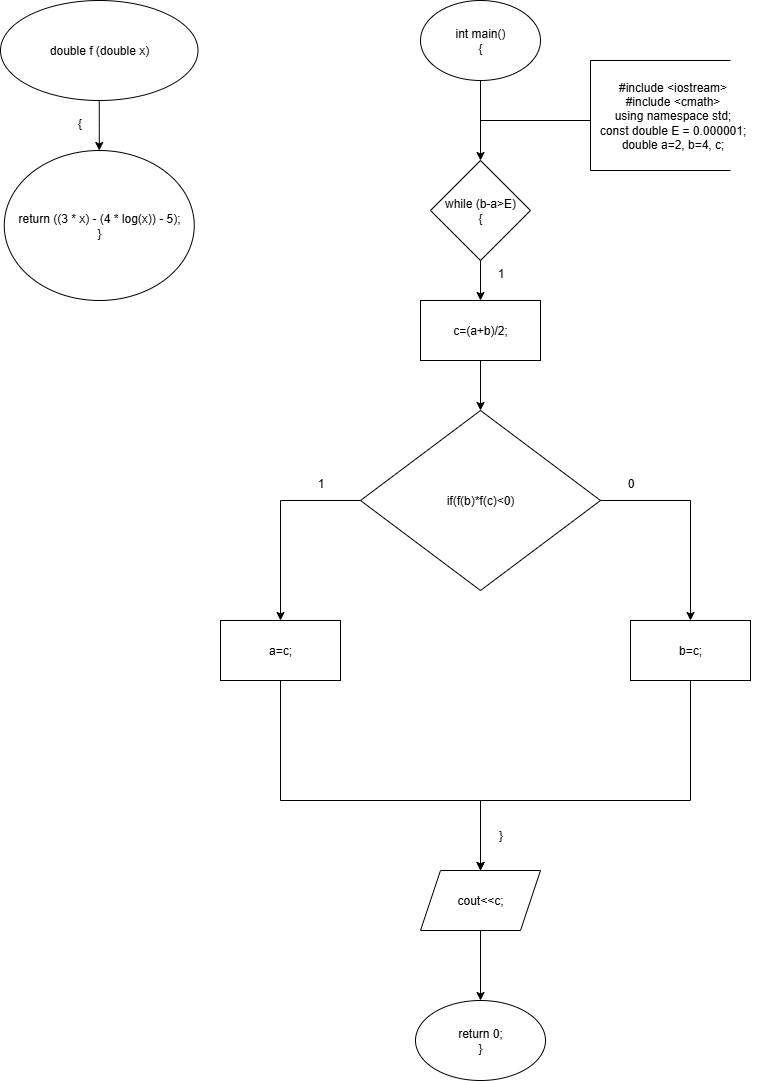

The diagram above was exported from draw.io. Its source (the exported page's mxGraphModel, read from the mxfile embedded in the PNG):
<mxGraphModel dx="1042" dy="626" grid="1" gridSize="10" guides="1" tooltips="1" connect="1" arrows="1" fold="1" page="1" pageScale="1" pageWidth="827" pageHeight="1169" math="0" shadow="0">
  <root>
    <mxCell id="0" />
    <mxCell id="1" parent="0" />
    <mxCell id="y-drFIjpWE-NuFtUTX6O-13" value="" style="edgeStyle=orthogonalEdgeStyle;rounded=0;orthogonalLoop=1;jettySize=auto;html=1;" edge="1" parent="1" source="y-drFIjpWE-NuFtUTX6O-1" target="y-drFIjpWE-NuFtUTX6O-12">
      <mxGeometry relative="1" as="geometry" />
    </mxCell>
    <mxCell id="y-drFIjpWE-NuFtUTX6O-1" value="int main()&lt;div&gt;{&lt;/div&gt;" style="ellipse;whiteSpace=wrap;html=1;" vertex="1" parent="1">
      <mxGeometry x="490" y="40" width="120" height="80" as="geometry" />
    </mxCell>
    <mxCell id="y-drFIjpWE-NuFtUTX6O-9" style="edgeStyle=orthogonalEdgeStyle;rounded=0;orthogonalLoop=1;jettySize=auto;html=1;entryX=0.5;entryY=0;entryDx=0;entryDy=0;" edge="1" parent="1" source="y-drFIjpWE-NuFtUTX6O-3" target="y-drFIjpWE-NuFtUTX6O-6">
      <mxGeometry relative="1" as="geometry" />
    </mxCell>
    <mxCell id="y-drFIjpWE-NuFtUTX6O-3" value="double f (double x)" style="ellipse;whiteSpace=wrap;html=1;" vertex="1" parent="1">
      <mxGeometry x="70" y="40" width="197.5" height="100" as="geometry" />
    </mxCell>
    <mxCell id="y-drFIjpWE-NuFtUTX6O-6" value="return ((3 * x) - (4 * log(x)) - 5);&lt;div&gt;}&lt;/div&gt;" style="ellipse;whiteSpace=wrap;html=1;" vertex="1" parent="1">
      <mxGeometry x="73.75" y="190" width="190" height="150" as="geometry" />
    </mxCell>
    <mxCell id="y-drFIjpWE-NuFtUTX6O-11" value="{" style="text;html=1;align=center;verticalAlign=middle;resizable=0;points=[];autosize=1;strokeColor=none;fillColor=none;" vertex="1" parent="1">
      <mxGeometry x="133.75" y="148" width="30" height="30" as="geometry" />
    </mxCell>
    <mxCell id="y-drFIjpWE-NuFtUTX6O-21" value="" style="edgeStyle=orthogonalEdgeStyle;rounded=0;orthogonalLoop=1;jettySize=auto;html=1;" edge="1" parent="1" source="y-drFIjpWE-NuFtUTX6O-12" target="y-drFIjpWE-NuFtUTX6O-20">
      <mxGeometry relative="1" as="geometry" />
    </mxCell>
    <mxCell id="y-drFIjpWE-NuFtUTX6O-12" value="while (b-a&amp;gt;E)&lt;div&gt;{&lt;/div&gt;" style="rhombus;whiteSpace=wrap;html=1;" vertex="1" parent="1">
      <mxGeometry x="500" y="200" width="100" height="100" as="geometry" />
    </mxCell>
    <mxCell id="y-drFIjpWE-NuFtUTX6O-14" value="" style="endArrow=none;html=1;rounded=0;" edge="1" parent="1">
      <mxGeometry width="50" height="50" relative="1" as="geometry">
        <mxPoint x="550" y="160" as="sourcePoint" />
        <mxPoint x="660" y="160" as="targetPoint" />
      </mxGeometry>
    </mxCell>
    <mxCell id="y-drFIjpWE-NuFtUTX6O-15" value="" style="endArrow=none;html=1;rounded=0;" edge="1" parent="1">
      <mxGeometry width="50" height="50" relative="1" as="geometry">
        <mxPoint x="660" y="210" as="sourcePoint" />
        <mxPoint x="660" y="100" as="targetPoint" />
      </mxGeometry>
    </mxCell>
    <mxCell id="y-drFIjpWE-NuFtUTX6O-16" value="#include &amp;lt;iostream&amp;gt;&lt;div&gt;#include &amp;lt;cmath&amp;gt;&lt;/div&gt;&lt;div&gt;using namespace std;&lt;/div&gt;&lt;div&gt;const double E = 0.000001;&lt;/div&gt;&lt;div&gt;double a=2, b=4, c;&lt;/div&gt;" style="text;html=1;align=center;verticalAlign=middle;resizable=0;points=[];autosize=1;strokeColor=none;fillColor=none;" vertex="1" parent="1">
      <mxGeometry x="657" y="110" width="170" height="90" as="geometry" />
    </mxCell>
    <mxCell id="y-drFIjpWE-NuFtUTX6O-24" value="" style="edgeStyle=orthogonalEdgeStyle;rounded=0;orthogonalLoop=1;jettySize=auto;html=1;" edge="1" parent="1" source="y-drFIjpWE-NuFtUTX6O-20" target="y-drFIjpWE-NuFtUTX6O-23">
      <mxGeometry relative="1" as="geometry" />
    </mxCell>
    <mxCell id="y-drFIjpWE-NuFtUTX6O-20" value="c=(a+b)/2;" style="whiteSpace=wrap;html=1;" vertex="1" parent="1">
      <mxGeometry x="490" y="340" width="120" height="60" as="geometry" />
    </mxCell>
    <mxCell id="y-drFIjpWE-NuFtUTX6O-22" value="1" style="text;html=1;align=center;verticalAlign=middle;resizable=0;points=[];autosize=1;strokeColor=none;fillColor=none;" vertex="1" parent="1">
      <mxGeometry x="555" y="298" width="30" height="30" as="geometry" />
    </mxCell>
    <mxCell id="y-drFIjpWE-NuFtUTX6O-43" style="edgeStyle=orthogonalEdgeStyle;rounded=0;orthogonalLoop=1;jettySize=auto;html=1;entryX=0.5;entryY=0;entryDx=0;entryDy=0;" edge="1" parent="1" source="y-drFIjpWE-NuFtUTX6O-23" target="y-drFIjpWE-NuFtUTX6O-41">
      <mxGeometry relative="1" as="geometry" />
    </mxCell>
    <mxCell id="y-drFIjpWE-NuFtUTX6O-23" value="if(f(b)*f(с)&amp;lt;0)" style="rhombus;whiteSpace=wrap;html=1;" vertex="1" parent="1">
      <mxGeometry x="430" y="450" width="240" height="180" as="geometry" />
    </mxCell>
    <mxCell id="y-drFIjpWE-NuFtUTX6O-48" style="edgeStyle=orthogonalEdgeStyle;rounded=0;orthogonalLoop=1;jettySize=auto;html=1;" edge="1" parent="1" source="y-drFIjpWE-NuFtUTX6O-41">
      <mxGeometry relative="1" as="geometry">
        <mxPoint x="550" y="910" as="targetPoint" />
        <Array as="points">
          <mxPoint x="350" y="840" />
          <mxPoint x="550" y="840" />
        </Array>
      </mxGeometry>
    </mxCell>
    <mxCell id="y-drFIjpWE-NuFtUTX6O-41" value="a=c;" style="rounded=0;whiteSpace=wrap;html=1;" vertex="1" parent="1">
      <mxGeometry x="290" y="660" width="120" height="60" as="geometry" />
    </mxCell>
    <mxCell id="y-drFIjpWE-NuFtUTX6O-49" style="edgeStyle=orthogonalEdgeStyle;rounded=0;orthogonalLoop=1;jettySize=auto;html=1;exitX=0.5;exitY=1;exitDx=0;exitDy=0;" edge="1" parent="1" source="y-drFIjpWE-NuFtUTX6O-42">
      <mxGeometry relative="1" as="geometry">
        <mxPoint x="550" y="910" as="targetPoint" />
        <Array as="points">
          <mxPoint x="760" y="840" />
          <mxPoint x="550" y="840" />
        </Array>
      </mxGeometry>
    </mxCell>
    <mxCell id="y-drFIjpWE-NuFtUTX6O-42" value="b=c;" style="rounded=0;whiteSpace=wrap;html=1;" vertex="1" parent="1">
      <mxGeometry x="700" y="660" width="120" height="60" as="geometry" />
    </mxCell>
    <mxCell id="y-drFIjpWE-NuFtUTX6O-44" style="edgeStyle=orthogonalEdgeStyle;rounded=0;orthogonalLoop=1;jettySize=auto;html=1;exitX=1;exitY=0.5;exitDx=0;exitDy=0;entryX=0.5;entryY=0;entryDx=0;entryDy=0;" edge="1" parent="1" source="y-drFIjpWE-NuFtUTX6O-23" target="y-drFIjpWE-NuFtUTX6O-42">
      <mxGeometry relative="1" as="geometry">
        <mxPoint x="780" y="737" as="targetPoint" />
        <Array as="points">
          <mxPoint x="760" y="540" />
        </Array>
      </mxGeometry>
    </mxCell>
    <mxCell id="y-drFIjpWE-NuFtUTX6O-45" value="1" style="text;html=1;align=center;verticalAlign=middle;resizable=0;points=[];autosize=1;strokeColor=none;fillColor=none;" vertex="1" parent="1">
      <mxGeometry x="375" y="508" width="30" height="30" as="geometry" />
    </mxCell>
    <mxCell id="y-drFIjpWE-NuFtUTX6O-46" value="0" style="text;html=1;align=center;verticalAlign=middle;resizable=0;points=[];autosize=1;strokeColor=none;fillColor=none;" vertex="1" parent="1">
      <mxGeometry x="685" y="508" width="30" height="30" as="geometry" />
    </mxCell>
    <mxCell id="y-drFIjpWE-NuFtUTX6O-52" value="" style="edgeStyle=orthogonalEdgeStyle;rounded=0;orthogonalLoop=1;jettySize=auto;html=1;" edge="1" parent="1" source="y-drFIjpWE-NuFtUTX6O-50" target="y-drFIjpWE-NuFtUTX6O-51">
      <mxGeometry relative="1" as="geometry" />
    </mxCell>
    <mxCell id="y-drFIjpWE-NuFtUTX6O-50" value="cout&amp;lt;&amp;lt;c;" style="shape=parallelogram;perimeter=parallelogramPerimeter;whiteSpace=wrap;html=1;fixedSize=1;" vertex="1" parent="1">
      <mxGeometry x="490" y="910" width="120" height="60" as="geometry" />
    </mxCell>
    <mxCell id="y-drFIjpWE-NuFtUTX6O-51" value="return 0;&lt;div&gt;}&lt;/div&gt;" style="ellipse;whiteSpace=wrap;html=1;" vertex="1" parent="1">
      <mxGeometry x="485" y="1040" width="130" height="80" as="geometry" />
    </mxCell>
    <mxCell id="y-drFIjpWE-NuFtUTX6O-53" value="}" style="text;html=1;align=center;verticalAlign=middle;resizable=0;points=[];autosize=1;strokeColor=none;fillColor=none;" vertex="1" parent="1">
      <mxGeometry x="555" y="860" width="30" height="30" as="geometry" />
    </mxCell>
    <mxCell id="y-drFIjpWE-NuFtUTX6O-54" value="" style="endArrow=none;html=1;rounded=0;" edge="1" parent="1">
      <mxGeometry width="50" height="50" relative="1" as="geometry">
        <mxPoint x="660" y="210" as="sourcePoint" />
        <mxPoint x="800" y="210" as="targetPoint" />
      </mxGeometry>
    </mxCell>
    <mxCell id="y-drFIjpWE-NuFtUTX6O-55" value="" style="endArrow=none;html=1;rounded=0;" edge="1" parent="1">
      <mxGeometry width="50" height="50" relative="1" as="geometry">
        <mxPoint x="660" y="100" as="sourcePoint" />
        <mxPoint x="800" y="100" as="targetPoint" />
      </mxGeometry>
    </mxCell>
  </root>
</mxGraphModel>